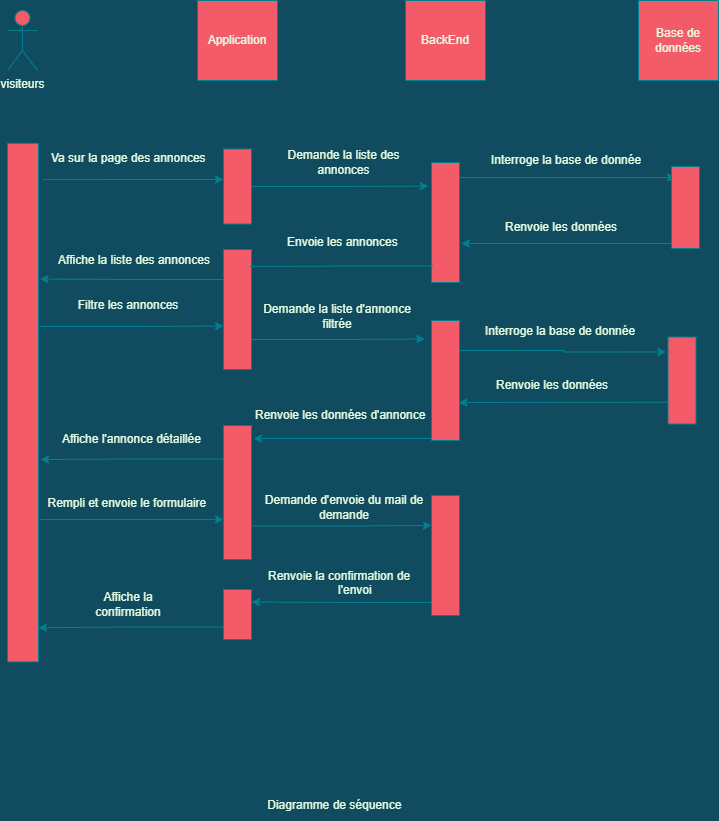

The diagram above was exported from draw.io. Its source (the exported page's mxGraphModel, read from the mxfile embedded in the PNG):
<mxGraphModel dx="1182" dy="835" grid="0" gridSize="10" guides="1" tooltips="1" connect="1" arrows="1" fold="1" page="1" pageScale="1" pageWidth="827" pageHeight="1169" background="#114B5F" math="0" shadow="0">
  <root>
    <mxCell id="0" />
    <mxCell id="1" parent="0" />
    <mxCell id="88_hI23oL829nv4dYeuY-40" style="edgeStyle=orthogonalEdgeStyle;rounded=0;orthogonalLoop=1;jettySize=auto;html=1;entryX=0.638;entryY=0.996;entryDx=0;entryDy=0;entryPerimeter=0;labelBackgroundColor=#114B5F;strokeColor=#028090;fontColor=#E4FDE1;" edge="1" parent="1" target="88_hI23oL829nv4dYeuY-57">
      <mxGeometry relative="1" as="geometry">
        <mxPoint x="80" y="329" as="sourcePoint" />
      </mxGeometry>
    </mxCell>
    <mxCell id="88_hI23oL829nv4dYeuY-41" value="" style="rounded=1;whiteSpace=wrap;html=1;arcSize=0;rotation=90;fillColor=#F45B69;strokeColor=#028090;fontColor=#E4FDE1;" vertex="1" parent="1">
      <mxGeometry x="-196.84" y="389.6" width="518.68" height="31" as="geometry" />
    </mxCell>
    <mxCell id="88_hI23oL829nv4dYeuY-42" value="visiteurs" style="shape=umlActor;verticalLabelPosition=bottom;verticalAlign=top;html=1;outlineConnect=0;fillColor=#F45B69;strokeColor=#028090;fontColor=#E4FDE1;" vertex="1" parent="1">
      <mxGeometry x="47" y="13" width="30" height="60" as="geometry" />
    </mxCell>
    <mxCell id="88_hI23oL829nv4dYeuY-43" value="Application" style="whiteSpace=wrap;html=1;aspect=fixed;fillColor=#F45B69;strokeColor=#028090;fontColor=#E4FDE1;" vertex="1" parent="1">
      <mxGeometry x="237" y="3" width="80" height="80" as="geometry" />
    </mxCell>
    <mxCell id="88_hI23oL829nv4dYeuY-44" value="Base de données" style="whiteSpace=wrap;html=1;aspect=fixed;fillColor=#F45B69;strokeColor=#028090;fontColor=#E4FDE1;" vertex="1" parent="1">
      <mxGeometry x="678" y="3" width="80" height="80" as="geometry" />
    </mxCell>
    <mxCell id="88_hI23oL829nv4dYeuY-45" value="BackEnd" style="whiteSpace=wrap;html=1;aspect=fixed;fillColor=#F45B69;strokeColor=#028090;fontColor=#E4FDE1;" vertex="1" parent="1">
      <mxGeometry x="445" y="3" width="80" height="80" as="geometry" />
    </mxCell>
    <mxCell id="88_hI23oL829nv4dYeuY-46" style="edgeStyle=orthogonalEdgeStyle;rounded=0;orthogonalLoop=1;jettySize=auto;html=1;exitX=0.5;exitY=0;exitDx=0;exitDy=0;labelBackgroundColor=#114B5F;strokeColor=#028090;fontColor=#E4FDE1;" edge="1" parent="1" source="88_hI23oL829nv4dYeuY-47">
      <mxGeometry relative="1" as="geometry">
        <mxPoint x="467.82352941176487" y="188.58823529411757" as="targetPoint" />
      </mxGeometry>
    </mxCell>
    <mxCell id="88_hI23oL829nv4dYeuY-47" value="" style="rounded=0;whiteSpace=wrap;html=1;rotation=90;fillColor=#F45B69;strokeColor=#028090;fontColor=#E4FDE1;" vertex="1" parent="1">
      <mxGeometry x="239.5" y="175" width="75" height="28" as="geometry" />
    </mxCell>
    <mxCell id="88_hI23oL829nv4dYeuY-48" value="Va sur la page des annonces" style="text;strokeColor=none;fillColor=none;align=left;verticalAlign=middle;spacingLeft=4;spacingRight=4;overflow=hidden;points=[[0,0.5],[1,0.5]];portConstraint=eastwest;rotatable=0;fontColor=#E4FDE1;" vertex="1" parent="1">
      <mxGeometry x="85" y="145" width="166" height="30" as="geometry" />
    </mxCell>
    <mxCell id="88_hI23oL829nv4dYeuY-49" value="Demande la liste des annonces" style="text;html=1;strokeColor=none;fillColor=none;align=center;verticalAlign=middle;whiteSpace=wrap;rounded=0;fontColor=#E4FDE1;" vertex="1" parent="1">
      <mxGeometry x="326" y="150" width="115" height="30" as="geometry" />
    </mxCell>
    <mxCell id="88_hI23oL829nv4dYeuY-50" style="edgeStyle=orthogonalEdgeStyle;rounded=0;orthogonalLoop=1;jettySize=auto;html=1;labelBackgroundColor=#114B5F;strokeColor=#028090;fontColor=#E4FDE1;" edge="1" parent="1">
      <mxGeometry relative="1" as="geometry">
        <mxPoint x="494" y="180" as="sourcePoint" />
        <mxPoint x="715" y="180" as="targetPoint" />
      </mxGeometry>
    </mxCell>
    <mxCell id="88_hI23oL829nv4dYeuY-51" value="" style="rounded=0;whiteSpace=wrap;html=1;rotation=90;fillColor=#F45B69;strokeColor=#028090;fontColor=#E4FDE1;" vertex="1" parent="1">
      <mxGeometry x="425" y="211" width="120" height="28" as="geometry" />
    </mxCell>
    <mxCell id="88_hI23oL829nv4dYeuY-52" value="" style="endArrow=classic;html=1;rounded=0;exitX=0.07;exitY=-0.129;exitDx=0;exitDy=0;exitPerimeter=0;labelBackgroundColor=#114B5F;strokeColor=#028090;fontColor=#E4FDE1;" edge="1" parent="1" source="88_hI23oL829nv4dYeuY-41">
      <mxGeometry width="50" height="50" relative="1" as="geometry">
        <mxPoint x="536" y="307" as="sourcePoint" />
        <mxPoint x="263" y="182" as="targetPoint" />
        <Array as="points" />
      </mxGeometry>
    </mxCell>
    <mxCell id="88_hI23oL829nv4dYeuY-53" style="edgeStyle=orthogonalEdgeStyle;rounded=0;orthogonalLoop=1;jettySize=auto;html=1;entryX=0.675;entryY=-0.063;entryDx=0;entryDy=0;entryPerimeter=0;labelBackgroundColor=#114B5F;strokeColor=#028090;fontColor=#E4FDE1;" edge="1" parent="1" target="88_hI23oL829nv4dYeuY-51">
      <mxGeometry relative="1" as="geometry">
        <mxPoint x="716" y="246" as="sourcePoint" />
      </mxGeometry>
    </mxCell>
    <mxCell id="88_hI23oL829nv4dYeuY-54" value="" style="rounded=0;whiteSpace=wrap;html=1;rotation=90;fillColor=#F45B69;strokeColor=#028090;fontColor=#E4FDE1;" vertex="1" parent="1">
      <mxGeometry x="684" y="196" width="82" height="28" as="geometry" />
    </mxCell>
    <mxCell id="88_hI23oL829nv4dYeuY-55" style="edgeStyle=orthogonalEdgeStyle;rounded=0;orthogonalLoop=1;jettySize=auto;html=1;exitX=0.25;exitY=1;exitDx=0;exitDy=0;labelBackgroundColor=#114B5F;strokeColor=#028090;fontColor=#E4FDE1;" edge="1" parent="1" source="88_hI23oL829nv4dYeuY-57">
      <mxGeometry relative="1" as="geometry">
        <mxPoint x="79.5882352941178" y="281.52941176470586" as="targetPoint" />
      </mxGeometry>
    </mxCell>
    <mxCell id="88_hI23oL829nv4dYeuY-56" style="edgeStyle=orthogonalEdgeStyle;rounded=0;orthogonalLoop=1;jettySize=auto;html=1;exitX=0.75;exitY=0;exitDx=0;exitDy=0;labelBackgroundColor=#114B5F;strokeColor=#028090;fontColor=#E4FDE1;" edge="1" parent="1" source="88_hI23oL829nv4dYeuY-57">
      <mxGeometry relative="1" as="geometry">
        <mxPoint x="464.2941176470588" y="341.52941176470586" as="targetPoint" />
      </mxGeometry>
    </mxCell>
    <mxCell id="88_hI23oL829nv4dYeuY-57" value="" style="rounded=0;whiteSpace=wrap;html=1;rotation=90;fillColor=#F45B69;strokeColor=#028090;fontColor=#E4FDE1;" vertex="1" parent="1">
      <mxGeometry x="217" y="298" width="120" height="28" as="geometry" />
    </mxCell>
    <mxCell id="88_hI23oL829nv4dYeuY-58" value="Interroge la base de donnée" style="text;strokeColor=none;fillColor=none;align=left;verticalAlign=middle;spacingLeft=4;spacingRight=4;overflow=hidden;points=[[0,0.5],[1,0.5]];portConstraint=eastwest;rotatable=0;fontColor=#E4FDE1;" vertex="1" parent="1">
      <mxGeometry x="525" y="147" width="165" height="30" as="geometry" />
    </mxCell>
    <mxCell id="88_hI23oL829nv4dYeuY-59" value="Renvoie les données" style="text;strokeColor=none;fillColor=none;align=left;verticalAlign=middle;spacingLeft=4;spacingRight=4;overflow=hidden;points=[[0,0.5],[1,0.5]];portConstraint=eastwest;rotatable=0;fontColor=#E4FDE1;" vertex="1" parent="1">
      <mxGeometry x="539" y="214" width="165" height="30" as="geometry" />
    </mxCell>
    <mxCell id="88_hI23oL829nv4dYeuY-60" value="Envoie les annonces&amp;nbsp;" style="text;html=1;strokeColor=none;fillColor=none;align=center;verticalAlign=middle;whiteSpace=wrap;rounded=0;fontColor=#E4FDE1;" vertex="1" parent="1">
      <mxGeometry x="297.5" y="230" width="172" height="30" as="geometry" />
    </mxCell>
    <mxCell id="88_hI23oL829nv4dYeuY-61" value="" style="edgeStyle=orthogonalEdgeStyle;rounded=0;orthogonalLoop=1;jettySize=auto;html=1;exitX=0.863;exitY=0.945;exitDx=0;exitDy=0;exitPerimeter=0;endArrow=none;labelBackgroundColor=#114B5F;strokeColor=#028090;fontColor=#E4FDE1;" edge="1" parent="1" source="88_hI23oL829nv4dYeuY-51">
      <mxGeometry relative="1" as="geometry">
        <mxPoint x="289" y="269" as="targetPoint" />
        <mxPoint x="472.53999999999996" y="268.5600000000002" as="sourcePoint" />
      </mxGeometry>
    </mxCell>
    <mxCell id="88_hI23oL829nv4dYeuY-62" value="Affiche la liste des annonces" style="text;html=1;strokeColor=none;fillColor=none;align=center;verticalAlign=middle;whiteSpace=wrap;rounded=0;fontColor=#E4FDE1;" vertex="1" parent="1">
      <mxGeometry x="90" y="248" width="168" height="30" as="geometry" />
    </mxCell>
    <mxCell id="88_hI23oL829nv4dYeuY-63" value="Filtre les annonces" style="text;html=1;strokeColor=none;fillColor=none;align=center;verticalAlign=middle;whiteSpace=wrap;rounded=0;fontColor=#E4FDE1;" vertex="1" parent="1">
      <mxGeometry x="90" y="293" width="156" height="30" as="geometry" />
    </mxCell>
    <mxCell id="88_hI23oL829nv4dYeuY-64" style="edgeStyle=orthogonalEdgeStyle;rounded=0;orthogonalLoop=1;jettySize=auto;html=1;exitX=0.25;exitY=0;exitDx=0;exitDy=0;entryX=0.172;entryY=1.072;entryDx=0;entryDy=0;entryPerimeter=0;labelBackgroundColor=#114B5F;strokeColor=#028090;fontColor=#E4FDE1;" edge="1" parent="1" source="88_hI23oL829nv4dYeuY-65" target="88_hI23oL829nv4dYeuY-70">
      <mxGeometry relative="1" as="geometry" />
    </mxCell>
    <mxCell id="88_hI23oL829nv4dYeuY-77" style="edgeStyle=orthogonalEdgeStyle;rounded=0;orthogonalLoop=1;jettySize=auto;html=1;exitX=1;exitY=1;exitDx=0;exitDy=0;entryX=0.097;entryY=-0.071;entryDx=0;entryDy=0;entryPerimeter=0;labelBackgroundColor=#114B5F;strokeColor=#028090;fontColor=#E4FDE1;" edge="1" parent="1" source="88_hI23oL829nv4dYeuY-65" target="88_hI23oL829nv4dYeuY-68">
      <mxGeometry relative="1" as="geometry">
        <Array as="points">
          <mxPoint x="471" y="441" />
        </Array>
      </mxGeometry>
    </mxCell>
    <mxCell id="88_hI23oL829nv4dYeuY-65" value="" style="rounded=0;whiteSpace=wrap;html=1;rotation=90;fillColor=#F45B69;strokeColor=#028090;fontColor=#E4FDE1;" vertex="1" parent="1">
      <mxGeometry x="425" y="369" width="120" height="28" as="geometry" />
    </mxCell>
    <mxCell id="88_hI23oL829nv4dYeuY-86" style="edgeStyle=orthogonalEdgeStyle;rounded=0;orthogonalLoop=1;jettySize=auto;html=1;exitX=1;exitY=1;exitDx=0;exitDy=0;entryX=0.25;entryY=0;entryDx=0;entryDy=0;labelBackgroundColor=#114B5F;strokeColor=#028090;fontColor=#E4FDE1;" edge="1" parent="1" source="88_hI23oL829nv4dYeuY-66" target="88_hI23oL829nv4dYeuY-67">
      <mxGeometry relative="1" as="geometry">
        <Array as="points">
          <mxPoint x="471" y="605" />
          <mxPoint x="381" y="605" />
        </Array>
      </mxGeometry>
    </mxCell>
    <mxCell id="88_hI23oL829nv4dYeuY-66" value="" style="rounded=0;whiteSpace=wrap;html=1;rotation=90;fillColor=#F45B69;strokeColor=#028090;fontColor=#E4FDE1;" vertex="1" parent="1">
      <mxGeometry x="425" y="544" width="120" height="28" as="geometry" />
    </mxCell>
    <mxCell id="88_hI23oL829nv4dYeuY-87" style="edgeStyle=orthogonalEdgeStyle;rounded=0;orthogonalLoop=1;jettySize=auto;html=1;exitX=0.75;exitY=1;exitDx=0;exitDy=0;entryX=0.934;entryY=0;entryDx=0;entryDy=0;entryPerimeter=0;labelBackgroundColor=#114B5F;strokeColor=#028090;fontColor=#E4FDE1;" edge="1" parent="1" source="88_hI23oL829nv4dYeuY-67" target="88_hI23oL829nv4dYeuY-41">
      <mxGeometry relative="1" as="geometry" />
    </mxCell>
    <mxCell id="88_hI23oL829nv4dYeuY-67" value="" style="rounded=0;whiteSpace=wrap;html=1;rotation=90;fillColor=#F45B69;strokeColor=#028090;fontColor=#E4FDE1;" vertex="1" parent="1">
      <mxGeometry x="252" y="603" width="50" height="28" as="geometry" />
    </mxCell>
    <mxCell id="88_hI23oL829nv4dYeuY-78" style="edgeStyle=orthogonalEdgeStyle;rounded=0;orthogonalLoop=1;jettySize=auto;html=1;exitX=0.25;exitY=1;exitDx=0;exitDy=0;labelBackgroundColor=#114B5F;strokeColor=#028090;fontColor=#E4FDE1;" edge="1" parent="1" source="88_hI23oL829nv4dYeuY-68">
      <mxGeometry relative="1" as="geometry">
        <mxPoint x="80" y="462" as="targetPoint" />
      </mxGeometry>
    </mxCell>
    <mxCell id="88_hI23oL829nv4dYeuY-80" style="edgeStyle=orthogonalEdgeStyle;rounded=0;orthogonalLoop=1;jettySize=auto;html=1;exitX=0.75;exitY=0;exitDx=0;exitDy=0;entryX=0.25;entryY=1;entryDx=0;entryDy=0;labelBackgroundColor=#114B5F;strokeColor=#028090;fontColor=#E4FDE1;" edge="1" parent="1" source="88_hI23oL829nv4dYeuY-68" target="88_hI23oL829nv4dYeuY-66">
      <mxGeometry relative="1" as="geometry" />
    </mxCell>
    <mxCell id="88_hI23oL829nv4dYeuY-68" value="" style="rounded=0;whiteSpace=wrap;html=1;rotation=90;fillColor=#F45B69;strokeColor=#028090;fontColor=#E4FDE1;" vertex="1" parent="1">
      <mxGeometry x="210" y="481" width="134" height="28" as="geometry" />
    </mxCell>
    <mxCell id="88_hI23oL829nv4dYeuY-69" style="edgeStyle=orthogonalEdgeStyle;rounded=0;orthogonalLoop=1;jettySize=auto;html=1;exitX=0.75;exitY=1;exitDx=0;exitDy=0;entryX=0.684;entryY=0.021;entryDx=0;entryDy=0;entryPerimeter=0;labelBackgroundColor=#114B5F;strokeColor=#028090;fontColor=#E4FDE1;" edge="1" parent="1" source="88_hI23oL829nv4dYeuY-70" target="88_hI23oL829nv4dYeuY-65">
      <mxGeometry relative="1" as="geometry" />
    </mxCell>
    <mxCell id="88_hI23oL829nv4dYeuY-70" value="" style="rounded=0;whiteSpace=wrap;html=1;rotation=90;fillColor=#F45B69;strokeColor=#028090;fontColor=#E4FDE1;" vertex="1" parent="1">
      <mxGeometry x="678" y="369" width="87" height="28" as="geometry" />
    </mxCell>
    <mxCell id="88_hI23oL829nv4dYeuY-71" value="Demande la liste d'annonce filtrée" style="text;html=1;strokeColor=none;fillColor=none;align=center;verticalAlign=middle;whiteSpace=wrap;rounded=0;fontColor=#E4FDE1;" vertex="1" parent="1">
      <mxGeometry x="297.5" y="304" width="158" height="30" as="geometry" />
    </mxCell>
    <mxCell id="88_hI23oL829nv4dYeuY-72" value="Interroge la base de donnée" style="text;strokeColor=none;fillColor=none;align=left;verticalAlign=middle;spacingLeft=4;spacingRight=4;overflow=hidden;points=[[0,0.5],[1,0.5]];portConstraint=eastwest;rotatable=0;fontColor=#E4FDE1;" vertex="1" parent="1">
      <mxGeometry x="519" y="318" width="165" height="30" as="geometry" />
    </mxCell>
    <mxCell id="88_hI23oL829nv4dYeuY-73" value="Renvoie les données" style="text;strokeColor=none;fillColor=none;align=left;verticalAlign=middle;spacingLeft=4;spacingRight=4;overflow=hidden;points=[[0,0.5],[1,0.5]];portConstraint=eastwest;rotatable=0;fontColor=#E4FDE1;" vertex="1" parent="1">
      <mxGeometry x="530" y="372" width="165" height="30" as="geometry" />
    </mxCell>
    <mxCell id="88_hI23oL829nv4dYeuY-76" value="Renvoie les données d'annonce" style="text;strokeColor=none;fillColor=none;align=left;verticalAlign=middle;spacingLeft=4;spacingRight=4;overflow=hidden;points=[[0,0.5],[1,0.5]];portConstraint=eastwest;rotatable=0;fontColor=#E4FDE1;" vertex="1" parent="1">
      <mxGeometry x="289" y="402" width="184" height="30" as="geometry" />
    </mxCell>
    <mxCell id="88_hI23oL829nv4dYeuY-79" style="edgeStyle=orthogonalEdgeStyle;rounded=0;orthogonalLoop=1;jettySize=auto;html=1;entryX=0.701;entryY=1;entryDx=0;entryDy=0;entryPerimeter=0;labelBackgroundColor=#114B5F;strokeColor=#028090;fontColor=#E4FDE1;" edge="1" parent="1" target="88_hI23oL829nv4dYeuY-68">
      <mxGeometry relative="1" as="geometry">
        <mxPoint x="257" y="499" as="targetPoint" />
        <mxPoint x="80" y="522" as="sourcePoint" />
      </mxGeometry>
    </mxCell>
    <mxCell id="88_hI23oL829nv4dYeuY-82" value="Affiche l'annonce détaillée" style="text;strokeColor=none;fillColor=none;align=left;verticalAlign=middle;spacingLeft=4;spacingRight=4;overflow=hidden;points=[[0,0.5],[1,0.5]];portConstraint=eastwest;rotatable=0;fontColor=#E4FDE1;" vertex="1" parent="1">
      <mxGeometry x="96" y="426" width="155" height="30" as="geometry" />
    </mxCell>
    <mxCell id="88_hI23oL829nv4dYeuY-83" value="Rempli et envoie le formulaire " style="text;strokeColor=none;fillColor=none;align=left;verticalAlign=middle;spacingLeft=4;spacingRight=4;overflow=hidden;points=[[0,0.5],[1,0.5]];portConstraint=eastwest;rotatable=0;fontColor=#E4FDE1;" vertex="1" parent="1">
      <mxGeometry x="81.5" y="490" width="173" height="30" as="geometry" />
    </mxCell>
    <mxCell id="88_hI23oL829nv4dYeuY-84" value="Demande d'envoie du mail de demande" style="text;html=1;strokeColor=none;fillColor=none;align=center;verticalAlign=middle;whiteSpace=wrap;rounded=0;fontColor=#E4FDE1;" vertex="1" parent="1">
      <mxGeometry x="296.5" y="495" width="174" height="30" as="geometry" />
    </mxCell>
    <mxCell id="88_hI23oL829nv4dYeuY-85" value="Renvoie la confirmation de&#10;                     l'envoi" style="text;strokeColor=none;fillColor=none;align=left;verticalAlign=middle;spacingLeft=4;spacingRight=4;overflow=hidden;points=[[0,0.5],[1,0.5]];portConstraint=eastwest;rotatable=0;fontColor=#E4FDE1;" vertex="1" parent="1">
      <mxGeometry x="302" y="564" width="163" height="42" as="geometry" />
    </mxCell>
    <mxCell id="88_hI23oL829nv4dYeuY-88" value="Affiche la confirmation" style="text;html=1;strokeColor=none;fillColor=none;align=center;verticalAlign=middle;whiteSpace=wrap;rounded=0;fontColor=#E4FDE1;" vertex="1" parent="1">
      <mxGeometry x="115" y="592" width="106" height="30" as="geometry" />
    </mxCell>
    <mxCell id="88_hI23oL829nv4dYeuY-89" value="Diagramme de séquence&amp;nbsp;" style="text;html=1;strokeColor=none;fillColor=none;align=center;verticalAlign=middle;whiteSpace=wrap;rounded=0;fontColor=#E4FDE1;" vertex="1" parent="1">
      <mxGeometry x="214" y="793" width="324" height="30" as="geometry" />
    </mxCell>
  </root>
</mxGraphModel>